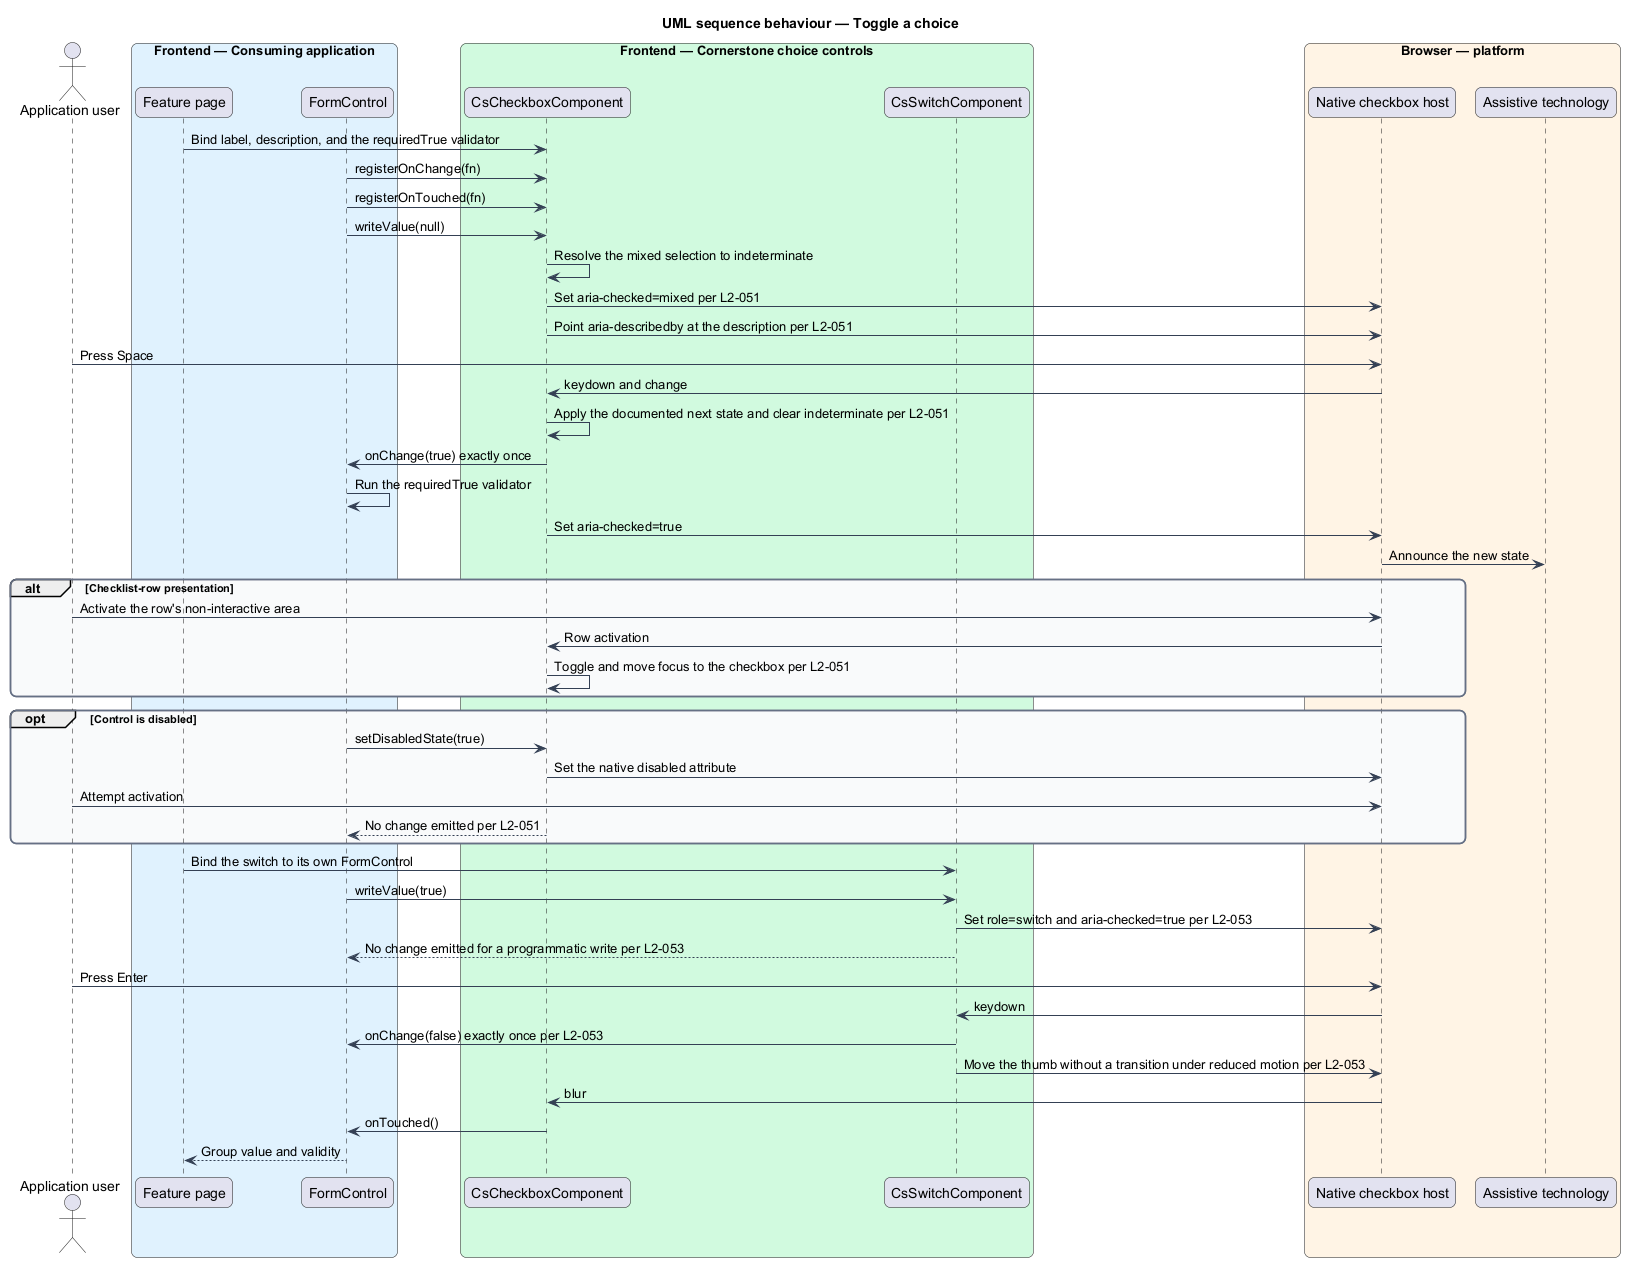

The diagram above was rendered by PlantUML. Its source (embedded in the PNG):
@startuml
title UML sequence behaviour — Toggle a choice
skinparam backgroundColor #FFFFFF
skinparam shadowing false
skinparam roundcorner 12
skinparam defaultFontName Arial
skinparam ArrowColor #344054
skinparam rectangle {
  BorderColor #344054
  FontColor #101828
}
skinparam package {
  BorderColor #667085
  FontColor #101828
  BackgroundColor #F9FAFB
}
actor "Application user" as user
box "Frontend — Consuming application" #E0F2FE
  participant "Feature page" as page
  participant "FormControl" as control
end box
box "Frontend — Cornerstone choice controls" #D1FADF
  participant "CsCheckboxComponent" as checkbox
  participant "CsSwitchComponent" as switchc
end box
box "Browser — platform" #FFF4E5
  participant "Native checkbox host" as native
  participant "Assistive technology" as at
end box

page -> checkbox : Bind label, description, and the requiredTrue validator
control -> checkbox : registerOnChange(fn)
control -> checkbox : registerOnTouched(fn)
control -> checkbox : writeValue(null)
checkbox -> checkbox : Resolve the mixed selection to indeterminate
checkbox -> native : Set aria-checked=mixed per L2-051
checkbox -> native : Point aria-describedby at the description per L2-051

user -> native : Press Space
native -> checkbox : keydown and change
checkbox -> checkbox : Apply the documented next state and clear indeterminate per L2-051
checkbox -> control : onChange(true) exactly once
control -> control : Run the requiredTrue validator
checkbox -> native : Set aria-checked=true
native -> at : Announce the new state

alt Checklist-row presentation
  user -> native : Activate the row's non-interactive area
  native -> checkbox : Row activation
  checkbox -> checkbox : Toggle and move focus to the checkbox per L2-051
end

opt Control is disabled
  control -> checkbox : setDisabledState(true)
  checkbox -> native : Set the native disabled attribute
  user -> native : Attempt activation
  checkbox --> control : No change emitted per L2-051
end

page -> switchc : Bind the switch to its own FormControl
control -> switchc : writeValue(true)
switchc -> native : Set role=switch and aria-checked=true per L2-053
switchc --> control : No change emitted for a programmatic write per L2-053
user -> native : Press Enter
native -> switchc : keydown
switchc -> control : onChange(false) exactly once per L2-053
switchc -> native : Move the thumb without a transition under reduced motion per L2-053
native -> checkbox : blur
checkbox -> control : onTouched()
control --> page : Group value and validity
@enduml